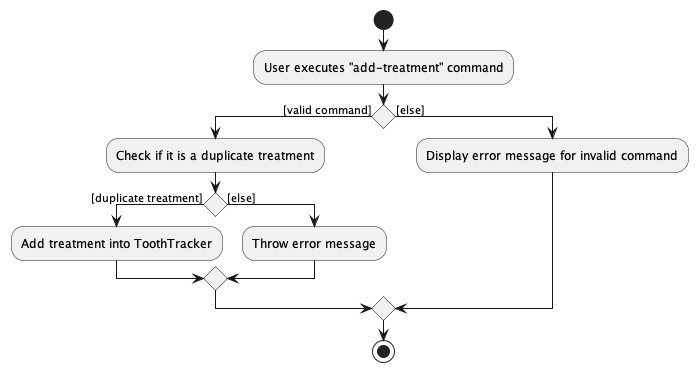

The diagram above was rendered by PlantUML. Its source (embedded in the PNG):
@startuml
start
:User executes "add-treatment" command;

if () then ([valid command])
  :Check if it is a duplicate treatment;
  if () then ([duplicate treatment])
    :Add treatment into ToothTracker;
  else ([else])
    :Throw error message;
  endif
else ([else])
  :Display error message for invalid command;
endif
stop
@enduml